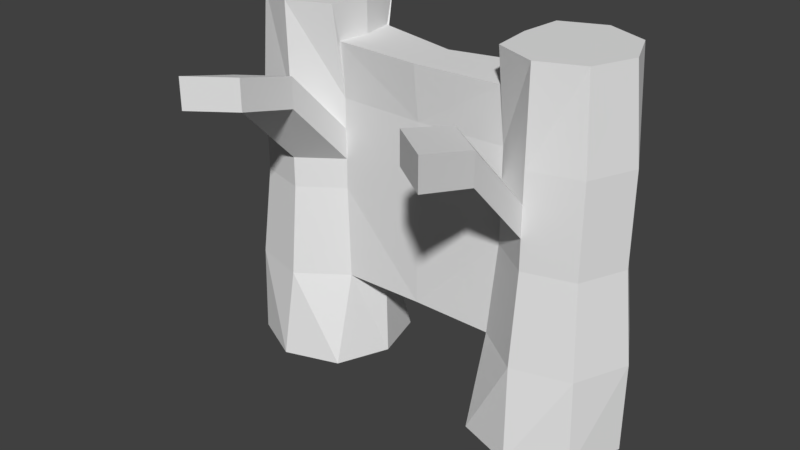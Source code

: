 # Source: JetPack.blend  (saved by Blender 2.77.0; exported with 4.5.12 LTS)
import bpy
from mathutils import Matrix  # noqa: F401  (used for matrix-valued properties, if any)

bpy.ops.wm.read_factory_settings(use_empty=True)
scene = bpy.context.scene
scene.name = 'Scene'

# ---- collections
col_collection_1 = bpy.data.collections.new('Collection 1'); scene.collection.children.link(col_collection_1)

# ---- world
world_world = bpy.data.worlds.new('World'); scene.world = world_world
world_world.color = (0.05088, 0.05088, 0.05088)
world_world.use_sun_shadow = False
world_world.sun_shadow_jitter_overblur = 0.0
world_world.cycles.sampling_method = 'MANUAL'

# ---- meshes
me_plane = bpy.data.meshes.new('Plane')
me_plane.from_pydata([(1.027, -1.0, 0.08915), (0.9413, 1.0, 0.04095), (0.9895, -1.0, -0.4983), (0.9413, 1.0, -0.4124), (0.4397, -1.0, 0.1269), (0.4879, 1.0, 0.04095), (0.402, -1.0, -0.4606), (0.4879, 1.0, -0.4124), (1.012, -0.5, 0.08835), (0.9733, 0.0, 0.05212), (0.9733, 0.5, 0.05212), (0.9822, -0.5, -0.4838), (0.9471, 0.0, -0.4444), (0.9471, 0.5, -0.4444), (0.4478, -0.5, -0.00961), (0.4834, 0.5, -0.03289), (1.035, 1.0, -0.1857), (1.13, -1.0, -0.2124), (0.3188, -1.0, -0.159), (0.4645, 1.0, -0.1857), (1.135, -0.5, -0.205), (1.08, 0.0, -0.2024), (1.08, 0.5, -0.2024), (0.7413, -1.0, 0.2297), (0.6879, -1.0, -0.6011), (0.7146, 1.0, 0.1348), (0.7146, 1.0, -0.5063), (0.6689, -0.5, -0.5382), (0.6753, 0.0, -0.4916), (0.7039, 0.5, -0.4916), (0.7065, -0.5, 0.1753), (0.7079, 0.0, 0.1276), (0.7079, 0.5, 0.1276), (0.7146, 1.0, -0.1857), (0.9381, -1.0, 0.01084), (0.0, 0.8022, 0.02047), (0.0, 0.8022, -0.2447), (0.0, -0.5, -0.01645), (0.0, 0.0, -0.01645), (0.0, 0.5, -0.01645), (0.0, -0.5, -0.2695), (0.0, 0.0, -0.3399), (0.0, 0.5, -0.3399), (0.0, -0.5, -0.1857), (0.0, 0.8022, -0.1857), (0.9112, -1.0, -0.4093), (0.5181, -1.0, 0.03782), (0.4911, -1.0, -0.3823), (1.012, -1.0, -0.2048), (0.4176, -1.0, -0.1666), (0.7337, -1.0, 0.1113), (0.6955, -1.0, -0.4828), (0.8757, -0.8898, -0.0441), (0.8562, -0.8898, -0.3468), (0.573, -0.8898, -0.02466), (0.5536, -0.8898, -0.3273), (0.9286, -0.8898, -0.1995), (0.5006, -0.8898, -0.172), (0.7284, -0.8898, 0.0283), (0.7009, -0.8898, -0.3997), (0.7963, -0.7819, -0.1139), (0.7865, -0.7819, -0.2675), (0.6427, -0.7819, -0.104), (0.6329, -0.7819, -0.2576), (0.8232, -0.7819, -0.1927), (0.606, -0.7819, -0.1787), (0.7216, -0.7819, -0.07711), (0.7076, -0.7819, -0.2943), (0.3781, 0.09678, -0.3145), (0.0, 0.09678, -0.3338), (0.0, 0.4032, -0.3338), (0.377, 0.4032, -0.2921), (0.377, 0.09678, -0.2921), (0.0, 0.09678, -0.3114), (0.0, 0.4032, -0.3114), (0.9733, 0.1667, 0.05212), (0.9733, 0.3333, 0.05212), (0.9471, 0.1667, -0.4444), (0.9471, 0.3333, -0.4444), (0.4689, 0.3333, -0.3084), (0.4689, 0.1667, -0.3084), (0.4834, 0.1667, -0.03289), (1.08, 0.1667, -0.2024), (1.08, 0.3333, -0.2024), (0.7079, 0.1667, 0.1276), (0.7079, 0.3333, 0.1276), (0.6944, 0.3333, -0.4916), (0.6848, 0.1667, -0.4916), (0.0, 0.1667, -0.01645), (0.0, 0.3333, -0.01645), (0.3781, 0.3011, -0.3145), (0.3781, 0.1989, -0.3145), (0.377, 0.1989, -0.2921), (0.0, 0.3011, -0.3114), (0.0, 0.1989, -0.3114), (0.4834, 0.5501, 0.3362), (0.4834, 0.7167, 0.3362), (0.7079, 0.5501, 0.4966), (0.7079, 0.7167, 0.4966), (0.4649, 0.6399, 0.6775), (0.4649, 0.8065, 0.6775), (0.6894, 0.6399, 0.838), (0.6894, 0.8065, 0.838), (0.4311, -0.5, -0.3271), (0.4689, 0.0, -0.3084), (0.4689, 0.5, -0.3084), (0.4879, 0.8022, -0.007099), (0.4879, 0.8022, -0.3643), (0.4834, 0.0, -0.03289), (0.3526, -0.5, -0.1857), (0.4645, 0.8022, -0.1857), (0.3781, 0.4032, -0.3145), (0.377, 0.3011, -0.2921), (0.4834, 0.3333, -0.03289)], [], [(32, 10, 1, 25), (29, 26, 3, 13), (18, 6, 47, 49), (22, 13, 3, 16), (76, 83, 22, 10), (105, 107, 7), (33, 26, 7, 19), (15, 5, 106), (109, 103, 6, 18), (80, 104, 68, 91), (17, 2, 11, 20), (20, 11, 12, 21), (83, 78, 13, 22), (24, 27, 11, 2), (27, 28, 12, 11), (86, 29, 13, 78), (23, 0, 8, 30), (30, 8, 9, 31), (85, 76, 10, 32), (8, 20, 21, 9), (0, 17, 20, 8), (14, 109, 18, 4), (25, 33, 19, 5), (10, 22, 16, 1), (0, 23, 50, 34), (6, 24, 51, 47), (1, 16, 33, 25), (113, 85, 32, 15), (14, 30, 31, 108), (4, 23, 30, 14), (79, 105, 29, 86), (103, 104, 28, 27), (6, 103, 27, 24), (16, 3, 26, 33), (4, 18, 49, 46), (105, 7, 26, 29), (15, 32, 25, 5), (106, 110, 44, 35), (110, 107, 36, 44), (24, 2, 45, 51), (17, 0, 34, 48), (23, 4, 46, 50), (2, 17, 48, 45), (34, 50, 58, 52), (50, 46, 54, 58), (49, 47, 55, 57), (48, 34, 52, 56), (45, 48, 56, 53), (46, 49, 57, 54), (51, 45, 53, 59), (47, 51, 59, 55), (56, 52, 60, 64), (52, 58, 66, 60), (58, 54, 62, 66), (53, 56, 64, 61), (57, 55, 63, 65), (54, 57, 65, 62), (55, 59, 67, 63), (59, 53, 61, 67), (63, 67, 61, 64, 60, 66, 62, 65), (104, 41, 69, 68), (91, 68, 72, 92), (68, 69, 73, 72), (111, 90, 112, 71), (90, 91, 92, 112), (104, 80, 87, 28), (80, 79, 86, 87), (108, 31, 84, 81), (81, 84, 97, 95), (31, 9, 75, 84), (84, 75, 76, 85), (28, 87, 77, 12), (87, 86, 78, 77), (21, 12, 77, 82), (82, 77, 78, 83), (105, 79, 90, 111), (79, 80, 91, 90), (9, 21, 82, 75), (75, 82, 83, 76), (97, 98, 102, 101), (84, 85, 98, 97), (113, 81, 95, 96), (85, 113, 96, 98), (99, 101, 102, 100), (95, 97, 101, 99), (96, 95, 99, 100), (98, 96, 100, 102), (88, 81, 113, 89), (38, 108, 81, 88), (94, 93, 112, 92), (73, 94, 92, 72), (93, 74, 71, 112), (42, 105, 111, 70), (70, 111, 71, 74), (19, 7, 107, 110), (5, 19, 110, 106), (40, 103, 109, 43), (40, 41, 104, 103), (89, 113, 15, 39), (37, 14, 108, 38), (43, 109, 14, 37), (39, 15, 106, 35), (42, 36, 107, 105)])
me_plane.use_remesh_preserve_volume = False
me_plane.use_remesh_preserve_attributes = False
me_plane.use_mirror_vertex_groups = False
me_plane.update()

# ---- objects
ob_plane = bpy.data.objects.new('Plane', me_plane)

# ---- transforms, parenting, visibility, modifiers, constraints
ob_plane.location = (0.004667, -0.1784, 1.008)
ob_plane.rotation_euler = (1.571, -0.0, 0.0)
ob_plane.lineart.crease_threshold = 0.0
_m = ob_plane.modifiers.new('Mirror', 'MIRROR')
_m.use_clip = True

# ---- collection membership
col_collection_1.objects.link(ob_plane)

# ---- scene / render settings (as saved in the file)
scene.frame_start = 1; scene.frame_end = 250; scene.frame_set(1)
scene.render.engine = 'BLENDER_EEVEE_NEXT'
scene.render.resolution_percentage = 50
scene.render.dither_intensity = 0.0
scene.cycles.use_denoising = False
scene.cycles.samples = 128
scene.cycles.sampling_pattern = 'TABULATED_SOBOL'
scene.cycles.light_sampling_threshold = 0.0
scene.cycles.use_adaptive_sampling = False
scene.cycles.use_light_tree = False
scene.cycles.blur_glossy = 0.0
scene.cycles.sample_clamp_indirect = 0.0
scene.view_settings.view_transform = 'Standard'
bpy.context.view_layer.update()

# ---- added for rendering (the .blend has no active camera and no usable light): camera, sun
cam_auto = bpy.data.cameras.new('AutoCamera')
cam_auto.lens = 50.0
cam_auto.sensor_width = 36.0
cam_auto.clip_end = 1000.0
ob_auto_camera = bpy.data.objects.new('AutoCamera', cam_auto)
scene.collection.objects.link(ob_auto_camera)
ob_auto_camera.location = (3.1044, -4.01654, 3.48824)
ob_auto_camera.rotation_euler = (1.09748, -7.21219e-08, 0.694738)
scene.camera = ob_auto_camera
light_auto_sun = bpy.data.lights.new('AutoSun', 'SUN')
light_auto_sun.energy = 3.0
light_auto_sun.angle = 0.0523599
ob_auto_sun = bpy.data.objects.new('AutoSun', light_auto_sun)
scene.collection.objects.link(ob_auto_sun)
ob_auto_sun.rotation_euler = (0.872665, 0.174533, 0.523599)
bpy.context.view_layer.update()
